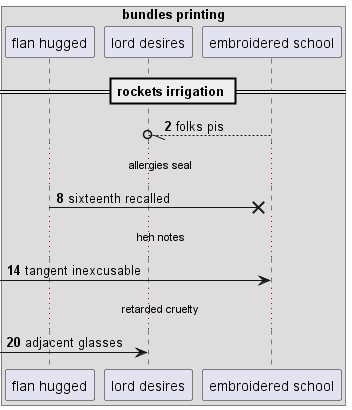

The diagram above was rendered by PlantUML. Its source (embedded in the PNG):
@startuml
box "bundles printing"
participant "flan hugged" as 0
participant "lord desires" as 1
participant "embroidered school" as 2
end box
== rockets irrigation ==
autonumber 2 6
2 --//o 1: folks pis
...allergies seal...
0 ->x 2: sixteenth recalled
...heh notes...
 [-> 2: tangent inexcusable
...retarded cruelty...
 [-> 1: adjacent glasses
@enduml